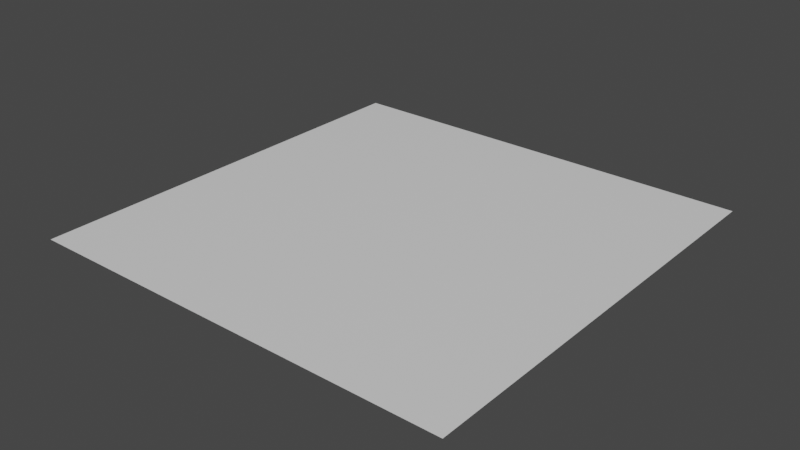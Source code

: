 # Source: UE_nodes.blend  (saved by Blender 3.4.6; exported with 4.5.12 LTS)
import bpy
from mathutils import Matrix  # noqa: F401  (used for matrix-valued properties, if any)

bpy.ops.wm.read_factory_settings(use_empty=True)
scene = bpy.context.scene
scene.name = 'Scene'

# ---- collections
col_collection = bpy.data.collections.new('Collection'); scene.collection.children.link(col_collection)

# ---- materials (node trees are filled in below, after node groups)
mat_material = bpy.data.materials.new('Material')
mat_material.alpha_threshold = 0.0
mat_material.use_transparent_shadow = False
mat_material.line_color = (0.0, 0.0, 0.0, 1.0)

# ---- node groups
ng_blendanglecorrectednormals = bpy.data.node_groups.new('BlendAngleCorrectedNormals', 'ShaderNodeTree')
_s = ng_blendanglecorrectednormals.interface.new_socket(name='Normal', in_out='OUTPUT', socket_type='NodeSocketVector')
_s = ng_blendanglecorrectednormals.interface.new_socket(name='Normal', in_out='INPUT', socket_type='NodeSocketVector')
_s.min_value = -1e+04
_s.max_value = 1e+04
_s = ng_blendanglecorrectednormals.interface.new_socket(name='Normal', in_out='INPUT', socket_type='NodeSocketVector')
_s.min_value = -1e+04
_s.max_value = 1e+04
_N = ng_blendanglecorrectednormals.nodes; _L = ng_blendanglecorrectednormals.links
n0 = _N.new('ShaderNodeMath'); n0.name = 'Math'; n0.location = (-307, 18)
n0.hide = True
n0.inputs[1].default_value = 1.0
n1 = _N.new('ShaderNodeSeparateXYZ'); n1.name = 'Separate XYZ'; n1.location = (-513, 94)
n2 = _N.new('ShaderNodeCombineXYZ'); n2.name = 'Combine XYZ.002'; n2.location = (-120, 116)
n3 = _N.new('ShaderNodeSeparateXYZ'); n3.name = 'Separate XYZ.001'; n3.location = (-513, -65)
n4 = _N.new('ShaderNodeVectorMath'); n4.name = 'Vector Math'; n4.location = (112, 55)
n4.operation = 'DOT_PRODUCT'
n5 = _N.new('ShaderNodeVectorMath'); n5.name = 'Vector Math.001'; n5.location = (299, 98)
n5.hide = True
n5.operation = 'MULTIPLY'
n6 = _N.new('ShaderNodeMath'); n6.name = 'Math.001'; n6.location = (-307, -67)
n6.hide = True
n6.operation = 'MULTIPLY'
n6.inputs[1].default_value = -1.0
n7 = _N.new('ShaderNodeMath'); n7.name = 'Math.002'; n7.location = (-307, -105)
n7.hide = True
n7.operation = 'MULTIPLY'
n7.inputs[1].default_value = -1.0
n8 = _N.new('ShaderNodeCombineXYZ'); n8.name = 'Combine XYZ.003'; n8.location = (-120, -59)
n9 = _N.new('ShaderNodeVectorMath'); n9.name = 'Vector Math.003'; n9.location = (299, -140)
n9.hide = True
n9.operation = 'MULTIPLY'
n10 = _N.new('ShaderNodeVectorMath'); n10.name = 'Vector Math.002'; n10.location = (513, 55)
n10.operation = 'SUBTRACT'
n11 = _N.new('NodeGroupOutput'); n11.name = 'Group Output'; n11.location = (713, 48)
n12 = _N.new('NodeGroupInput'); n12.name = 'Group Input'; n12.location = (-749, 5)
_L.new(n1.outputs[2], n0.inputs[0])
_L.new(n1.outputs[0], n2.inputs[0])
_L.new(n1.outputs[1], n2.inputs[1])
_L.new(n0.outputs[0], n2.inputs[2])
_L.new(n2.outputs[0], n4.inputs[0])
_L.new(n3.outputs[0], n6.inputs[0])
_L.new(n3.outputs[1], n7.inputs[0])
_L.new(n6.outputs[0], n8.inputs[0])
_L.new(n7.outputs[0], n8.inputs[1])
_L.new(n3.outputs[2], n8.inputs[2])
_L.new(n8.outputs[0], n4.inputs[1])
_L.new(n2.outputs[0], n5.inputs[0])
_L.new(n4.outputs[1], n5.inputs[1])
_L.new(n5.outputs[0], n10.inputs[0])
_L.new(n9.outputs[0], n10.inputs[1])
_L.new(n0.outputs[0], n9.inputs[0])
_L.new(n8.outputs[0], n9.inputs[1])
_L.new(n12.outputs[0], n1.inputs[0])
_L.new(n12.outputs[1], n3.inputs[0])
_L.new(n10.outputs[0], n11.inputs[0])
n11.is_active_output = True
ng_desaturation = bpy.data.node_groups.new('Desaturation', 'ShaderNodeTree')
_s = ng_desaturation.interface.new_socket(name='Color', in_out='OUTPUT', socket_type='NodeSocketColor')
_s.default_value = (0.0, 0.0, 0.0, 0.0)
_s = ng_desaturation.interface.new_socket(name='Color', in_out='INPUT', socket_type='NodeSocketColor')
_s.default_value = (0.8, 0.8, 0.8, 1.0)
_s = ng_desaturation.interface.new_socket(name='Desaturation', in_out='INPUT', socket_type='NodeSocketFloat')
_s.default_value = 0.5
_s.min_value = -1e+04
_s.max_value = 1e+04
_N = ng_desaturation.nodes; _L = ng_desaturation.links
n0 = _N.new('NodeGroupInput'); n0.name = 'Group Input'; n0.location = (-293, 0)
n1 = _N.new('ShaderNodeCombineColor'); n1.name = 'Combine HSV'; n1.location = (253, -93)
n2 = _N.new('ShaderNodeMath'); n2.name = 'Math'; n2.location = (92, -19)
n2.hide = True
n2.operation = 'MULTIPLY'
n3 = _N.new('NodeGroupOutput'); n3.name = 'Group Output'; n3.location = (500, -3)
n4 = _N.new('ShaderNodeMath'); n4.name = 'Math.001'; n4.location = (-101, 103)
n4.operation = 'SUBTRACT'
n4.inputs[0].default_value = 1.0
n5 = _N.new('ShaderNodeSeparateColor'); n5.name = 'Separate HSV'; n5.location = (-92, -101)
_L.new(n0.outputs[0], n5.inputs[0])
_L.new(n5.outputs[0], n1.inputs[0])
_L.new(n5.outputs[2], n1.inputs[2])
_L.new(n1.outputs[0], n3.inputs[0])
_L.new(n5.outputs[1], n2.inputs[1])
_L.new(n2.outputs[0], n1.inputs[1])
_L.new(n0.outputs[1], n4.inputs[1])
_L.new(n4.outputs[0], n2.inputs[0])
n3.is_active_output = True
ng_rgba = bpy.data.node_groups.new('RGBA', 'ShaderNodeTree')
_s = ng_rgba.interface.new_socket(name='RGB', in_out='OUTPUT', socket_type='NodeSocketColor')
_s.default_value = (0.8, 0.8, 0.8, 1.0)
_s = ng_rgba.interface.new_socket(name='R', in_out='OUTPUT', socket_type='NodeSocketFloat')
_s = ng_rgba.interface.new_socket(name='G', in_out='OUTPUT', socket_type='NodeSocketFloat')
_s = ng_rgba.interface.new_socket(name='B', in_out='OUTPUT', socket_type='NodeSocketFloat')
_s = ng_rgba.interface.new_socket(name='A', in_out='OUTPUT', socket_type='NodeSocketFloat')
_s = ng_rgba.interface.new_socket(name='RGB', in_out='INPUT', socket_type='NodeSocketColor')
_s.default_value = (1.0, 1.0, 1.0, 1.0)
_s = ng_rgba.interface.new_socket(name='A', in_out='INPUT', socket_type='NodeSocketFloat')
_s.default_value = 1.0
_s.min_value = 0.0
_s.max_value = 1.0
_N = ng_rgba.nodes; _L = ng_rgba.links
n0 = _N.new('NodeGroupOutput'); n0.name = 'Group Output'; n0.location = (278, 0)
n1 = _N.new('NodeGroupInput'); n1.name = 'Group Input'; n1.location = (-117, 0)
n2 = _N.new('ShaderNodeSeparateColor'); n2.name = 'Separate Color'; n2.location = (87, -42)
_L.new(n1.outputs[0], n0.inputs[0])
_L.new(n1.outputs[1], n0.inputs[4])
_L.new(n1.outputs[0], n2.inputs[0])
_L.new(n2.outputs[0], n0.inputs[1])
_L.new(n2.outputs[1], n0.inputs[2])
_L.new(n2.outputs[2], n0.inputs[3])
n0.is_active_output = True
ng_normaltorgb = bpy.data.node_groups.new('NormalToRGB', 'ShaderNodeTree')
_s = ng_normaltorgb.interface.new_socket(name='RGB', in_out='OUTPUT', socket_type='NodeSocketColor')
_s.default_value = (0.5, 0.5, 1.0, 1.0)
_s = ng_normaltorgb.interface.new_socket(name='Normal', in_out='INPUT', socket_type='NodeSocketVector')
_s.min_value = -1e+04
_s.max_value = 1e+04
_N = ng_normaltorgb.nodes; _L = ng_normaltorgb.links
n0 = _N.new('NodeGroupInput'); n0.name = 'Group Input'; n0.location = (-285, 0)
n1 = _N.new('NodeGroupOutput'); n1.name = 'Group Output'; n1.location = (275, 0)
n2 = _N.new('ShaderNodeVectorMath'); n2.name = 'Vector Math.018'; n2.location = (85, -5)
n2.operation = 'MULTIPLY'
n3 = _N.new('ShaderNodeVectorMath'); n3.name = 'Vector Math.017'; n3.location = (-85, 5)
n4 = _N.new('ShaderNodeValue'); n4.name = 'Value'; n4.location = (-284, -104)
n4.outputs[0].default_value = 1.0
n5 = _N.new('ShaderNodeValue'); n5.name = 'Value.001'; n5.location = (-85, -143)
n5.outputs[0].default_value = 0.5
_L.new(n0.outputs[0], n3.inputs[0])
_L.new(n2.outputs[0], n1.inputs[0])
_L.new(n3.outputs[0], n2.inputs[0])
_L.new(n5.outputs[0], n2.inputs[1])
_L.new(n4.outputs[0], n3.inputs[1])
n1.is_active_output = True
ng_additivesurface = bpy.data.node_groups.new('AdditiveSurface', 'ShaderNodeTree')
_s = ng_additivesurface.interface.new_socket(name='Shader', in_out='OUTPUT', socket_type='NodeSocketShader')
_s = ng_additivesurface.interface.new_socket(name='Emission', in_out='INPUT', socket_type='NodeSocketColor')
_s.default_value = (1.0, 1.0, 1.0, 1.0)
_s = ng_additivesurface.interface.new_socket(name='Opacity', in_out='INPUT', socket_type='NodeSocketFloat')
_s.min_value = 0.0
_s.max_value = 1.0
_N = ng_additivesurface.nodes; _L = ng_additivesurface.links
n0 = _N.new('ShaderNodeAddShader'); n0.name = 'Add Shader'; n0.location = (92, 14)
n1 = _N.new('ShaderNodeBsdfTransparent'); n1.name = 'Transparent BSDF'; n1.location = (-92, 45)
n2 = _N.new('NodeGroupOutput'); n2.name = 'Group Output'; n2.location = (282, 0)
n3 = _N.new('ShaderNodeEmission'); n3.name = 'Emission'; n3.location = (-92, -45)
n4 = _N.new('NodeGroupInput'); n4.name = 'Group Input'; n4.location = (-292, 0)
_L.new(n1.outputs[0], n0.inputs[0])
_L.new(n3.outputs[0], n0.inputs[1])
_L.new(n0.outputs[0], n2.inputs[0])
_L.new(n4.outputs[0], n3.inputs[0])
n2.is_active_output = True
ng_rgbtonormal = bpy.data.node_groups.new('RGBtoNormal', 'ShaderNodeTree')
_s = ng_rgbtonormal.interface.new_socket(name='Normal', in_out='OUTPUT', socket_type='NodeSocketVector')
_s = ng_rgbtonormal.interface.new_socket(name='RGB', in_out='INPUT', socket_type='NodeSocketColor')
_s.default_value = (0.5, 0.5, 1.0, 1.0)
_N = ng_rgbtonormal.nodes; _L = ng_rgbtonormal.links
n0 = _N.new('NodeGroupOutput'); n0.name = 'Group Output'; n0.location = (275, 0)
n1 = _N.new('ShaderNodeVectorMath'); n1.name = 'Vector Math.011'; n1.location = (-85, -11)
n1.operation = 'MULTIPLY'
n2 = _N.new('ShaderNodeVectorMath'); n2.name = 'Vector Math.012'; n2.location = (85, -21)
n2.operation = 'SUBTRACT'
n3 = _N.new('ShaderNodeValue'); n3.name = 'Value.001'; n3.location = (-91, -169)
n3.outputs[0].default_value = 1.0
n4 = _N.new('ShaderNodeValue'); n4.name = 'Value'; n4.location = (-351, -175)
n4.outputs[0].default_value = 2.0
n5 = _N.new('NodeGroupInput'); n5.name = 'Group Input'; n5.location = (-350, -74)
_L.new(n5.outputs[0], n1.inputs[0])
_L.new(n2.outputs[0], n0.inputs[0])
_L.new(n1.outputs[0], n2.inputs[0])
_L.new(n4.outputs[0], n1.inputs[1])
_L.new(n3.outputs[0], n2.inputs[1])
n0.is_active_output = True
ng_rgbtonormaly = bpy.data.node_groups.new('RGBtoNormalY-', 'ShaderNodeTree')
_s = ng_rgbtonormaly.interface.new_socket(name='Normal', in_out='OUTPUT', socket_type='NodeSocketVector')
_s = ng_rgbtonormaly.interface.new_socket(name='RGB', in_out='INPUT', socket_type='NodeSocketColor')
_s.default_value = (0.5, 0.5, 1.0, 1.0)
_N = ng_rgbtonormaly.nodes; _L = ng_rgbtonormaly.links
n0 = _N.new('NodeGroupOutput'); n0.name = 'Group Output'; n0.location = (275, 0)
n1 = _N.new('ShaderNodeVectorMath'); n1.name = 'Vector Math.011'; n1.location = (-85, -11)
n1.operation = 'MULTIPLY'
n2 = _N.new('ShaderNodeVectorMath'); n2.name = 'Vector Math.012'; n2.location = (85, -21)
n2.operation = 'SUBTRACT'
n3 = _N.new('ShaderNodeValue'); n3.name = 'Value.001'; n3.location = (-91, -169)
n3.outputs[0].default_value = 1.0
n4 = _N.new('ShaderNodeValue'); n4.name = 'Value'; n4.location = (-808, -175)
n4.outputs[0].default_value = 2.0
n5 = _N.new('NodeGroupInput'); n5.name = 'Group Input'; n5.location = (-806, -74)
n6 = _N.new('ShaderNodeSeparateXYZ'); n6.name = 'Separate XYZ'; n6.location = (-628, -18)
n7 = _N.new('ShaderNodeInvert'); n7.name = 'Invert'; n7.location = (-465, -64)
n7.hide = True
n8 = _N.new('ShaderNodeCombineXYZ'); n8.name = 'Combine XYZ'; n8.location = (-297, 7)
_L.new(n8.outputs[0], n1.inputs[0])
_L.new(n2.outputs[0], n0.inputs[0])
_L.new(n1.outputs[0], n2.inputs[0])
_L.new(n4.outputs[0], n1.inputs[1])
_L.new(n3.outputs[0], n2.inputs[1])
_L.new(n5.outputs[0], n6.inputs[0])
_L.new(n6.outputs[0], n8.inputs[0])
_L.new(n7.outputs[0], n8.inputs[1])
_L.new(n6.outputs[2], n8.inputs[2])
_L.new(n6.outputs[1], n7.inputs[1])
n0.is_active_output = True

# ---- material node trees
mat_material.use_nodes = True; mat_material.node_tree.nodes.clear()
_N = mat_material.node_tree.nodes; _L = mat_material.node_tree.links
n0 = _N.new('ShaderNodeOutputMaterial'); n0.name = 'Material Output'; n0.location = (300, 300)
n1 = _N.new('ShaderNodeBsdfPrincipled'); n1.name = 'Principled BSDF'; n1.location = (10, 300)
n1.distribution = 'GGX'
n1.subsurface_method = 'RANDOM_WALK_SKIN'
n1.inputs[2].default_value = 0.4
n1.inputs[3].default_value = 1.45
n1.inputs[27].default_value = (0.0, 0.0, 0.0, 1.0)
n1.inputs[28].default_value = 1.0
n2 = _N.new('ShaderNodeGroup'); n2.name = 'Group'; n2.location = (-751, 351)
n2.node_tree = ng_blendanglecorrectednormals
n2.inputs[0].default_value = (0.0, 0.0, 0.0)
n2.inputs[1].default_value = (0.0, 0.0, 0.0)
n3 = _N.new('ShaderNodeGroup'); n3.name = 'Group.001'; n3.location = (-752, 89)
n3.node_tree = ng_desaturation
n3.inputs[0].default_value = (0.8, 0.8, 0.8, 1.0)
n3.inputs[1].default_value = 0.5
n4 = _N.new('ShaderNodeGroup'); n4.name = 'Group.003'; n4.location = (-573, 82)
n4.node_tree = ng_rgba
n4.inputs[0].default_value = (1.0, 1.0, 1.0, 1.0)
n4.inputs[1].default_value = 1.0
n5 = _N.new('ShaderNodeGroup'); n5.name = 'Group.002'; n5.location = (-581, 349)
n5.node_tree = ng_normaltorgb
n5.inputs[0].default_value = (0.0, 0.0, 0.0)
n6 = _N.new('ShaderNodeGroup'); n6.name = 'Group.005'; n6.location = (-10, 552)
n6.node_tree = ng_additivesurface
n6.inputs[0].default_value = (1.0, 1.0, 1.0, 1.0)
n6.inputs[1].default_value = 0.0
n7 = _N.new('ShaderNodeGroup'); n7.name = 'Group.004'; n7.location = (-418, 345)
n7.node_tree = ng_rgbtonormal
n7.inputs[0].default_value = (0.5, 0.5, 1.0, 1.0)
n8 = _N.new('ShaderNodeGroup'); n8.name = 'Group.006'; n8.location = (-254, 345)
n8.node_tree = ng_rgbtonormaly
n8.inputs[0].default_value = (0.5, 0.5, 1.0, 1.0)
_L.new(n1.outputs[0], n0.inputs[0])
n0.is_active_output = True

# ---- world
world_world = bpy.data.worlds.new('World'); scene.world = world_world
world_world.use_nodes = True; world_world.node_tree.nodes.clear()
_N = world_world.node_tree.nodes; _L = world_world.node_tree.links
n0 = _N.new('ShaderNodeOutputWorld'); n0.name = 'World Output'; n0.location = (300, 300)
n1 = _N.new('ShaderNodeBackground'); n1.name = 'Background'; n1.location = (10, 300)
n1.inputs[0].default_value = (0.05088, 0.05088, 0.05088, 1.0)
_L.new(n1.outputs[0], n0.inputs[0])
n0.is_active_output = True
world_world.color = (0.05088, 0.05088, 0.05088)
world_world.use_sun_shadow = False
world_world.sun_shadow_jitter_overblur = 0.0

# ---- meshes
me_plane = bpy.data.meshes.new('Plane')
me_plane.from_pydata([(-1.0, -1.0, 0.0), (1.0, -1.0, 0.0), (-1.0, 1.0, 0.0), (1.0, 1.0, 0.0)], [], [(0, 1, 3, 2)])
_uv = me_plane.uv_layers.new(name='UVMap')
_uv.uv.foreach_set('vector', [0.0, 0.0, 1.0, 0.0, 1.0, 1.0, 0.0, 1.0])
me_plane.materials.append(mat_material)
me_plane.update()

# ---- objects
ob_plane = bpy.data.objects.new('Plane', me_plane)

# ---- transforms, parenting, visibility, modifiers, constraints
ob_plane.location = (0.0, 0.0, 0.0)

# ---- collection membership
col_collection.objects.link(ob_plane)

# ---- scene / render settings (as saved in the file)
scene.frame_start = 1; scene.frame_end = 250; scene.frame_set(1)
scene.render.engine = 'BLENDER_EEVEE_NEXT'
scene.cycles.sampling_pattern = 'TABULATED_SOBOL'
scene.cycles.use_light_tree = False
scene.view_settings.view_transform = 'Filmic'
bpy.context.view_layer.update()

# ---- added for rendering (the .blend has no active camera and no usable light): camera, sun
cam_auto = bpy.data.cameras.new('AutoCamera')
cam_auto.lens = 50.0
cam_auto.sensor_width = 36.0
cam_auto.clip_end = 1000.0
ob_auto_camera = bpy.data.objects.new('AutoCamera', cam_auto)
scene.collection.objects.link(ob_auto_camera)
ob_auto_camera.location = (2.61693, -3.14032, 2.09354)
ob_auto_camera.rotation_euler = (1.09748, -7.21219e-08, 0.694738)
scene.camera = ob_auto_camera
light_auto_sun = bpy.data.lights.new('AutoSun', 'SUN')
light_auto_sun.energy = 3.0
light_auto_sun.angle = 0.0523599
ob_auto_sun = bpy.data.objects.new('AutoSun', light_auto_sun)
scene.collection.objects.link(ob_auto_sun)
ob_auto_sun.rotation_euler = (0.872665, 0.174533, 0.523599)
bpy.context.view_layer.update()
